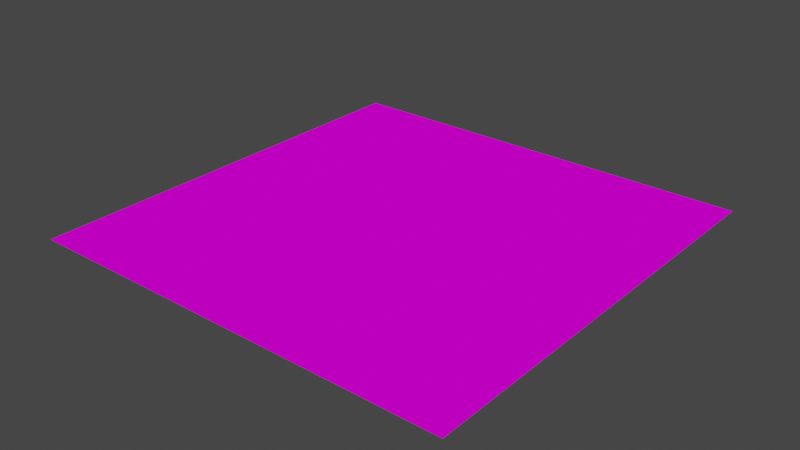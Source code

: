 # Source: plane.blend  (saved by Blender 3.5.10; exported with 4.5.12 LTS)
import bpy
from mathutils import Matrix  # noqa: F401  (used for matrix-valued properties, if any)

bpy.ops.wm.read_factory_settings(use_empty=True)
scene = bpy.context.scene
scene.name = 'Scene'

# ---- images (referenced by path relative to the original .blend; pixels are not part of the script)
import os
ASSET_DIR = os.environ.get("B2B_ASSET_DIR", "")  # directory of the original .blend (textures are referenced by path, not embedded)
HERE = os.path.dirname(os.path.abspath(__file__))  # packed textures are extracted next to this script under _unpacked/

def load_image(name, relpath, width, height, colorspace="sRGB"):
    """Load a texture the original file referenced (path relative to the .blend, or extracted next to this script)."""
    p = next((c for c in (os.path.join(HERE, relpath), os.path.join(ASSET_DIR, relpath)) if relpath and os.path.exists(c)), "")
    if p:
        img = bpy.data.images.load(p, check_existing=True)
        img.name = name
    else:  # same state as the original file: an image datablock whose file is absent (Cycles renders it pink)
        img = bpy.data.images.new(name, width, height)
        img.source = "FILE"
        img.filepath = "//" + (relpath or name)
    img.colorspace_settings.name = colorspace
    return img
img_untitled = load_image('Untitled', 'planeTexture.tga', 1024, 1024, 'sRGB')

# ---- materials (node trees are filled in below, after node groups)
mat_material_001 = bpy.data.materials.new('Material.001')
mat_material_001.use_transparent_shadow = False

# ---- material node trees
mat_material_001.use_nodes = True; mat_material_001.node_tree.nodes.clear()
_N = mat_material_001.node_tree.nodes; _L = mat_material_001.node_tree.links
n0 = _N.new('ShaderNodeBsdfPrincipled'); n0.name = 'Principled BSDF'; n0.location = (10, 300)
n0.distribution = 'GGX'
n0.subsurface_method = 'RANDOM_WALK_SKIN'
n0.inputs[2].default_value = 0.0
n0.inputs[3].default_value = 1.45
n0.inputs[11].default_value = 0.0
n0.inputs[13].default_value = 0.0
n0.inputs[20].default_value = 0.0
n0.inputs[27].default_value = (0.0, 0.0, 0.0, 1.0)
n0.inputs[28].default_value = 1.0
n1 = _N.new('ShaderNodeOutputMaterial'); n1.name = 'Material Output'; n1.location = (300, 300)
n2 = _N.new('ShaderNodeTexImage'); n2.name = 'Image Texture'; n2.location = (-280, 280)
n2.image = img_untitled
_L.new(n0.outputs[0], n1.inputs[0])
_L.new(n2.outputs[0], n0.inputs[0])
n1.is_active_output = True

# ---- world
world_world = bpy.data.worlds.new('World'); scene.world = world_world
world_world.use_nodes = True; world_world.node_tree.nodes.clear()
_N = world_world.node_tree.nodes; _L = world_world.node_tree.links
n0 = _N.new('ShaderNodeOutputWorld'); n0.name = 'World Output'; n0.location = (300, 300)
n1 = _N.new('ShaderNodeBackground'); n1.name = 'Background'; n1.location = (10, 300)
n1.inputs[0].default_value = (0.05088, 0.05088, 0.05088, 1.0)
_L.new(n1.outputs[0], n0.inputs[0])
n0.is_active_output = True
world_world.color = (0.05088, 0.05088, 0.05088)
world_world.use_sun_shadow = False
world_world.sun_shadow_jitter_overblur = 0.0

# ---- meshes
me_plane = bpy.data.meshes.new('Plane')
me_plane.from_pydata([(-1.0, -1.0, 0.0), (1.0, -1.0, 0.0), (-1.0, 1.0, 0.0), (1.0, 1.0, 0.0)], [], [(0, 1, 3, 2)])
_uv = me_plane.uv_layers.new(name='UVMap')
_uv.uv.foreach_set('vector', [0.0, 0.0, 1.0, 0.0, 1.0, 1.0, 0.0, 1.0])
me_plane.materials.append(mat_material_001)
me_plane.update()

# ---- objects
ob_plane = bpy.data.objects.new('Plane', me_plane)

# ---- transforms, parenting, visibility, modifiers, constraints
ob_plane.location = (0.0, 0.0, 0.0)
ob_plane.scale = (50.0, 50.0, 50.0)

# ---- collection membership
scene.collection.objects.link(ob_plane)

# ---- scene / render settings (as saved in the file)
scene.frame_start = 1; scene.frame_end = 250; scene.frame_set(1)
scene.render.engine = 'BLENDER_EEVEE_NEXT'
scene.cycles.sampling_pattern = 'TABULATED_SOBOL'
scene.view_settings.view_transform = 'Filmic'
bpy.context.view_layer.update()

# ---- added for rendering (the .blend has no active camera and no usable light): camera, sun
cam_auto = bpy.data.cameras.new('AutoCamera')
cam_auto.lens = 50.0
cam_auto.sensor_width = 36.0
cam_auto.clip_end = 2296.35
ob_auto_camera = bpy.data.objects.new('AutoCamera', cam_auto)
scene.collection.objects.link(ob_auto_camera)
ob_auto_camera.location = (130.847, -157.016, 104.677)
ob_auto_camera.rotation_euler = (1.09748, -7.21219e-08, 0.694738)
scene.camera = ob_auto_camera
light_auto_sun = bpy.data.lights.new('AutoSun', 'SUN')
light_auto_sun.energy = 3.0
light_auto_sun.angle = 0.0523599
ob_auto_sun = bpy.data.objects.new('AutoSun', light_auto_sun)
scene.collection.objects.link(ob_auto_sun)
ob_auto_sun.rotation_euler = (0.872665, 0.174533, 0.523599)
bpy.context.view_layer.update()
